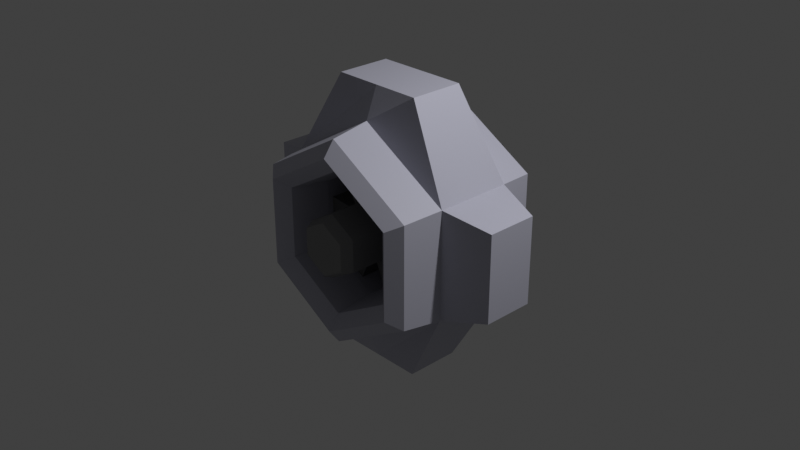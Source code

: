# Source: station_core.blend  (saved by Blender 2.93.21; exported with 4.5.12 LTS)
import bpy
from mathutils import Matrix  # noqa: F401  (used for matrix-valued properties, if any)

bpy.ops.wm.read_factory_settings(use_empty=True)
scene = bpy.context.scene
scene.name = 'Scene'

# ---- collections
col_collection = bpy.data.collections.new('Collection'); scene.collection.children.link(col_collection)
col_core = bpy.data.collections.new('core'); scene.collection.children.link(col_core)
col_extension = bpy.data.collections.new('extension'); scene.collection.children.link(col_extension)

# ---- images (referenced by path relative to the original .blend; pixels are not part of the script)
import os
ASSET_DIR = os.environ.get("B2B_ASSET_DIR", "")  # directory of the original .blend (textures are referenced by path, not embedded)
HERE = os.path.dirname(os.path.abspath(__file__))  # packed textures are extracted next to this script under _unpacked/

def load_image(name, relpath, width, height, colorspace="sRGB"):
    """Load a texture the original file referenced (path relative to the .blend, or extracted next to this script)."""
    p = next((c for c in (os.path.join(HERE, relpath), os.path.join(ASSET_DIR, relpath)) if relpath and os.path.exists(c)), "")
    if p:
        img = bpy.data.images.load(p, check_existing=True)
        img.name = name
    else:  # same state as the original file: an image datablock whose file is absent (Cycles renders it pink)
        img = bpy.data.images.new(name, width, height)
        img.source = "FILE"
        img.filepath = "//" + (relpath or name)
    img.colorspace_settings.name = colorspace
    return img
img_skin = load_image('skin', 'station_core.png', 1024, 1024, 'sRGB')

# ---- materials (node trees are filled in below, after node groups)
mat_material_001 = bpy.data.materials.new('Material.001')
mat_material_002 = bpy.data.materials.new('Material.002')
mat_material_003 = bpy.data.materials.new('Material.003')

# ---- material node trees
mat_material_001.use_nodes = True; mat_material_001.node_tree.nodes.clear()
_N = mat_material_001.node_tree.nodes; _L = mat_material_001.node_tree.links
n0 = _N.new('ShaderNodeBsdfPrincipled'); n0.name = 'Principled BSDF'; n0.location = (10, 300)
n0.distribution = 'GGX'
n0.subsurface_method = 'BURLEY'
n0.inputs[0].default_value = (0.196, 0.196, 0.196, 1.0)
n0.inputs[3].default_value = 1.45
n0.inputs[27].default_value = (0.0, 0.0, 0.0, 1.0)
n0.inputs[28].default_value = 1.0
n1 = _N.new('ShaderNodeOutputMaterial'); n1.name = 'Material Output'; n1.location = (300, 300)
n2 = _N.new('ShaderNodeUVMap'); n2.name = 'UV Map'; n2.location = (307, -60)
n3 = _N.new('ShaderNodeTexImage'); n3.name = 'Image Texture'; n3.location = (520, 100)
n3.image = img_skin
_L.new(n0.outputs[0], n1.inputs[0])
_L.new(n2.outputs[0], n3.inputs[0])
n1.is_active_output = True
mat_material_002.use_nodes = True; mat_material_002.node_tree.nodes.clear()
_N = mat_material_002.node_tree.nodes; _L = mat_material_002.node_tree.links
n0 = _N.new('ShaderNodeBsdfPrincipled'); n0.name = 'Principled BSDF'; n0.location = (10, 300)
n0.distribution = 'GGX'
n0.subsurface_method = 'BURLEY'
n0.inputs[0].default_value = (0.4897, 0.4901, 0.5815, 1.0)
n0.inputs[3].default_value = 1.45
n0.inputs[27].default_value = (0.0, 0.0, 0.0, 1.0)
n0.inputs[28].default_value = 1.0
n1 = _N.new('ShaderNodeOutputMaterial'); n1.name = 'Material Output'; n1.location = (300, 300)
n2 = _N.new('ShaderNodeUVMap'); n2.name = 'UV Map'; n2.location = (307, -60)
n3 = _N.new('ShaderNodeTexImage'); n3.name = 'Image Texture'; n3.location = (520, 100)
n3.image = img_skin
_L.new(n0.outputs[0], n1.inputs[0])
_L.new(n2.outputs[0], n3.inputs[0])
n1.is_active_output = True
mat_material_003.use_nodes = True; mat_material_003.node_tree.nodes.clear()
_N = mat_material_003.node_tree.nodes; _L = mat_material_003.node_tree.links
n0 = _N.new('ShaderNodeBsdfPrincipled'); n0.name = 'Principled BSDF'; n0.location = (10, 300)
n0.distribution = 'GGX'
n0.subsurface_method = 'BURLEY'
n0.inputs[0].default_value = (0.1376, 0.1376, 0.1376, 1.0)
n0.inputs[3].default_value = 1.45
n0.inputs[27].default_value = (0.0, 0.0, 0.0, 1.0)
n0.inputs[28].default_value = 0.6
n1 = _N.new('ShaderNodeOutputMaterial'); n1.name = 'Material Output'; n1.location = (300, 300)
n2 = _N.new('ShaderNodeUVMap'); n2.name = 'UV Map'; n2.location = (299, -82)
n3 = _N.new('ShaderNodeTexImage'); n3.name = 'Image Texture'; n3.location = (514, 60)
n3.image = img_skin
_L.new(n0.outputs[0], n1.inputs[0])
_L.new(n2.outputs[0], n3.inputs[0])
n1.is_active_output = True

# ---- world
world_world = bpy.data.worlds.new('World'); scene.world = world_world
world_world.use_nodes = True; world_world.node_tree.nodes.clear()
_N = world_world.node_tree.nodes; _L = world_world.node_tree.links
n0 = _N.new('ShaderNodeOutputWorld'); n0.name = 'World Output'; n0.location = (300, 300)
n1 = _N.new('ShaderNodeBackground'); n1.name = 'Background'; n1.location = (10, 300)
n1.inputs[0].default_value = (0.05088, 0.05088, 0.05088, 1.0)
_L.new(n1.outputs[0], n0.inputs[0])
n0.is_active_output = True
world_world.color = (0.05088, 0.05088, 0.05088)
world_world.use_sun_shadow = False
world_world.sun_shadow_jitter_overblur = 0.0

# ---- cameras
cam_camera = bpy.data.cameras.new('Camera')
cam_camera.clip_end = 100.0
cam_camera.ortho_scale = 7.314

# ---- lights
light_light = bpy.data.lights.new('Light', 'POINT')
light_light.transmission_factor = 0.0
light_light.energy = 1000.0
light_light.shadow_soft_size = 0.1
light_light.shadow_maximum_resolution = 0.006
light_light.use_absolute_resolution = True

# ---- meshes
me_cylinder = bpy.data.meshes.new('Cylinder')
me_cylinder.from_pydata([(-1.703e-09, 0.996, 0.288), (-1.703e-09, -0.996, 0.288), (0.2494, 0.996, 0.144), (0.2494, -0.996, 0.144), (0.2494, 0.996, -0.144), (0.2494, -0.996, -0.144), (-2.688e-08, 0.996, -0.288), (-2.688e-08, -0.996, -0.288), (-0.2494, 0.996, -0.144), (-0.2494, -0.996, -0.144), (-0.2494, 0.996, 0.144), (-0.2494, -0.996, 0.144), (-1.703e-09, 0.88, 0.3456), (-1.703e-09, -0.88, 0.3456), (0.2993, -0.88, 0.1728), (0.2993, 0.88, 0.1728), (0.2993, -0.88, -0.1728), (0.2993, 0.88, -0.1728), (-3.192e-08, -0.88, -0.3456), (-3.192e-08, 0.88, -0.3456), (-0.2993, -0.88, -0.1728), (-0.2993, 0.88, -0.1728), (-0.2993, -0.88, 0.1728), (-0.2993, 0.88, 0.1728), (1.012, -0.42, 0.5843), (0.9527, -0.8352, 0.5501), (0.8096, -0.955, 0.4674), (0.6665, -0.8352, 0.3848), (0.6072, -0.42, 0.3506), (-4.723e-09, -0.42, 1.169), (-6.045e-08, -0.8352, 1.1), (-3.258e-08, -0.955, 0.9349), (-3.258e-08, -0.8352, 0.7696), (-3.258e-08, -0.42, 0.7011), (-1.012, -0.42, 0.5843), (-0.9527, -0.8352, 0.5501), (-0.8096, -0.955, 0.4674), (-0.6665, -0.8352, 0.3848), (-0.6072, -0.42, 0.3506), (-1.012, -0.42, -0.5843), (-0.9527, -0.8352, -0.5501), (-0.8096, -0.955, -0.4674), (-0.6665, -0.8352, -0.3848), (-0.6072, -0.42, -0.3506), (1.624e-07, -0.42, -1.169), (1.067e-07, -0.8352, -1.1), (7.886e-08, -0.955, -0.9349), (1.067e-07, -0.8352, -0.7696), (1.067e-07, -0.42, -0.7011), (1.012, -0.42, -0.5843), (0.9527, -0.8352, -0.5501), (0.8096, -0.955, -0.4674), (0.6665, -0.8352, -0.3848), (0.6072, -0.42, -0.3506), (1.012, 0.42, 0.5843), (0.6072, 0.42, 0.3506), (0.6665, 0.8352, 0.3848), (0.8096, 0.955, 0.4674), (0.9527, 0.8352, 0.5501), (1.278e-08, 0.42, 1.169), (-1.508e-08, 0.42, 0.7011), (-1.508e-08, 0.8352, 0.7696), (4.064e-08, 0.955, 0.9349), (-4.295e-08, 0.8352, 1.1), (-1.012, 0.42, 0.5843), (-0.6072, 0.42, 0.3506), (-0.6665, 0.8352, 0.3848), (-0.8096, 0.955, 0.4674), (-0.9527, 0.8352, 0.5501), (-1.012, 0.42, -0.5843), (-0.6072, 0.42, -0.3506), (-0.6665, 0.8352, -0.3848), (-0.8096, 0.955, -0.4674), (-0.9527, 0.8352, -0.5501), (1.799e-07, 0.42, -1.169), (1.242e-07, 0.42, -0.7011), (1.242e-07, 0.8352, -0.7696), (1.521e-07, 0.955, -0.9349), (1.242e-07, 0.8352, -1.1), (1.012, 0.42, -0.5843), (0.6072, 0.42, -0.3506), (0.6665, 0.8352, -0.3848), (0.8096, 0.955, -0.4674), (0.9527, 0.8352, -0.5501), (-0.64, -0.3584, -0.16), (-0.64, -0.3584, 0.16), (-0.64, 0.3584, -0.16), (-0.64, 0.3584, 0.16), (-0.24, -0.3584, -0.12), (-0.24, -0.3584, 0.12), (-0.24, 0.3584, -0.12), (-0.24, 0.3584, 0.12), (-0.4586, -0.3584, 0.4743), (-0.1814, -0.3584, 0.6343), (-0.4586, 0.3584, 0.4743), (-0.1814, 0.3584, 0.6343), (-0.2239, -0.3584, 0.1478), (-0.01608, -0.3584, 0.2678), (-0.2239, 0.3584, 0.1478), (-0.01608, 0.3584, 0.2678), (0.1814, -0.3584, 0.6343), (0.4586, -0.3584, 0.4743), (0.1814, 0.3584, 0.6343), (0.4586, 0.3584, 0.4743), (0.01608, -0.3584, 0.2678), (0.2239, -0.3584, 0.1478), (0.01608, 0.3584, 0.2678), (0.2239, 0.3584, 0.1478), (0.64, -0.3584, 0.16), (0.64, -0.3584, -0.16), (0.64, 0.3584, 0.16), (0.64, 0.3584, -0.16), (0.24, -0.3584, 0.12), (0.24, -0.3584, -0.12), (0.24, 0.3584, 0.12), (0.24, 0.3584, -0.12), (0.4586, -0.3584, -0.4743), (0.1814, -0.3584, -0.6343), (0.4586, 0.3584, -0.4743), (0.1814, 0.3584, -0.6343), (0.2239, -0.3584, -0.1478), (0.01608, -0.3584, -0.2678), (0.2239, 0.3584, -0.1478), (0.01608, 0.3584, -0.2678), (-0.1814, -0.3584, -0.6343), (-0.4586, -0.3584, -0.4743), (-0.1814, 0.3584, -0.6343), (-0.4586, 0.3584, -0.4743), (-0.01608, -0.3584, -0.2678), (-0.2239, -0.3584, -0.1478), (-0.01608, 0.3584, -0.2678), (-0.2239, 0.3584, -0.1478), (1.5, -0.2789, 0.4674), (-1.5, -0.2789, 0.4674), (-1.5, -0.2789, -0.4674), (1.5, -0.2789, -0.4674), (1.5, 0.2789, 0.4674), (-1.5, 0.2789, 0.4674), (-1.5, 0.2789, -0.4674), (1.5, 0.2789, -0.4674), (0.506, -0.294, 1.5), (-2.361e-09, -0.294, 1.5), (-0.506, -0.294, 1.5), (8.122e-08, -0.294, -1.5), (0.506, -0.294, -1.5), (-0.506, -0.294, -1.5), (0.506, 0.294, -1.5), (-0.506, 0.294, 1.5), (8.997e-08, 0.294, -1.5), (-0.506, 0.294, -1.5), (6.389e-09, 0.294, 1.5), (0.506, 0.294, 1.5)], [], [(13, 1, 3, 14), (14, 3, 5, 16), (16, 5, 7, 18), (18, 7, 9, 20), (3, 1, 11, 9, 7, 5), (20, 9, 11, 22), (22, 11, 1, 13), (0, 2, 4, 6, 8, 10), (10, 23, 12, 0), (23, 22, 13, 12), (8, 21, 23, 10), (21, 20, 22, 23), (6, 19, 21, 8), (19, 18, 20, 21), (4, 17, 19, 6), (17, 16, 18, 19), (2, 15, 17, 4), (15, 14, 16, 17), (0, 12, 15, 2), (12, 13, 14, 15), (24, 29, 30, 25), (25, 30, 31, 26), (26, 31, 32, 27), (27, 32, 33, 28), (29, 34, 35, 30), (30, 35, 36, 31), (31, 36, 37, 32), (32, 37, 38, 33), (34, 39, 40, 35), (35, 40, 41, 36), (36, 41, 42, 37), (37, 42, 43, 38), (39, 44, 45, 40), (40, 45, 46, 41), (41, 46, 47, 42), (42, 47, 48, 43), (43, 48, 75, 70), (79, 54, 136, 139), (54, 24, 132, 136), (53, 28, 55, 80), (44, 49, 50, 45), (45, 50, 51, 46), (46, 51, 52, 47), (47, 52, 53, 48), (54, 59, 150, 151), (33, 38, 65, 60), (29, 24, 140, 141), (44, 39, 145, 143), (49, 24, 25, 50), (50, 25, 26, 51), (51, 26, 27, 52), (52, 27, 28, 53), (74, 79, 146, 148), (28, 33, 60, 55), (38, 43, 70, 65), (48, 53, 80, 75), (55, 60, 61, 56), (56, 61, 62, 57), (57, 62, 63, 58), (58, 63, 59, 54), (60, 65, 66, 61), (61, 66, 67, 62), (62, 67, 68, 63), (63, 68, 64, 59), (65, 70, 71, 66), (66, 71, 72, 67), (67, 72, 73, 68), (68, 73, 69, 64), (70, 75, 76, 71), (71, 76, 77, 72), (72, 77, 78, 73), (73, 78, 74, 69), (75, 80, 81, 76), (76, 81, 82, 77), (77, 82, 83, 78), (78, 83, 79, 74), (80, 55, 56, 81), (81, 56, 57, 82), (82, 57, 58, 83), (83, 58, 54, 79), (84, 85, 87, 86), (86, 87, 91, 90), (90, 91, 89, 88), (88, 89, 85, 84), (86, 90, 88, 84), (91, 87, 85, 89), (92, 93, 95, 94), (94, 95, 99, 98), (98, 99, 97, 96), (96, 97, 93, 92), (94, 98, 96, 92), (99, 95, 93, 97), (100, 101, 103, 102), (102, 103, 107, 106), (106, 107, 105, 104), (104, 105, 101, 100), (102, 106, 104, 100), (107, 103, 101, 105), (108, 109, 111, 110), (110, 111, 115, 114), (114, 115, 113, 112), (112, 113, 109, 108), (110, 114, 112, 108), (115, 111, 109, 113), (116, 117, 119, 118), (118, 119, 123, 122), (122, 123, 121, 120), (120, 121, 117, 116), (118, 122, 120, 116), (123, 119, 117, 121), (124, 125, 127, 126), (126, 127, 131, 130), (130, 131, 129, 128), (128, 129, 125, 124), (126, 130, 128, 124), (131, 127, 125, 129), (134, 133, 137, 138), (132, 135, 139, 136), (69, 39, 134, 138), (64, 69, 138, 137), (34, 64, 137, 133), (49, 79, 139, 135), (39, 34, 133, 134), (24, 49, 135, 132), (144, 143, 148, 146), (142, 141, 150, 147), (143, 145, 149, 148), (141, 140, 151, 150), (64, 34, 142, 147), (59, 64, 147, 150), (69, 74, 148, 149), (39, 69, 149, 145), (34, 29, 141, 142), (24, 54, 151, 140), (49, 44, 143, 144), (79, 49, 144, 146)])
me_cylinder.polygons.foreach_set('material_index', [0, 0, 0, 0, 0, 0, 0, 0, 0, 0, 0, 0, 0, 0, 0, 0, 0, 0, 0, 0, 1, 1, 1, 1, 1, 1, 1, 1, 1, 1, 1, 1, 1, 1, 1, 1, 1, 1, 1, 1, 1, 1, 1, 1, 1, 1, 1, 1, 1, 1, 1, 1, 1, 1, 1, 1, 1, 1, 1, 1, 1, 1, 1, 1, 1, 1, 1, 1, 1, 1, 1, 1, 1, 1, 1, 1, 1, 1, 1, 1, 2, 2, 2, 2, 2, 2, 2, 2, 2, 2, 2, 2, 2, 2, 2, 2, 2, 2, 2, 2, 2, 2, 2, 2, 2, 2, 2, 2, 2, 2, 2, 2, 2, 2, 2, 2, 1, 1, 1, 1, 1, 1, 1, 1, 1, 1, 1, 1, 1, 1, 1, 1, 1, 1, 1, 1])
_uv = me_cylinder.uv_layers.new(name='UVMap')
_uv.uv.foreach_set('vector', [1.0, 0.9167, 1.0, 1.0, 0.9167, 1.0, 0.9167, 0.9167, 0.9167, 0.9167, 0.9167, 1.0, 0.8333, 1.0, 0.8333, 0.9167, 0.8333, 0.9167, 0.8333, 1.0, 0.75, 1.0, 0.75, 0.9167, 0.75, 0.9167, 0.75, 1.0, 0.6667, 1.0, 0.6667, 0.9167, 0.7289, 0.685, 0.625, 0.745, 0.5211, 0.685, 0.5211, 0.565, 0.625, 0.505, 0.7289, 0.565, 0.6667, 0.9167, 0.6667, 1.0, 0.5833, 1.0, 0.5833, 0.9167, 0.5833, 0.9167, 0.5833, 1.0, 0.5, 1.0, 0.5, 0.9167, 0.875, 0.745, 0.9789, 0.685, 0.9789, 0.565, 0.875, 0.505, 0.7711, 0.565, 0.7711, 0.685, 0.5833, 0.75, 0.5833, 0.8333, 0.5, 0.8333, 0.5, 0.75, 0.5833, 0.8333, 0.5833, 0.9167, 0.5, 0.9167, 0.5, 0.8333, 0.6667, 0.75, 0.6667, 0.8333, 0.5833, 0.8333, 0.5833, 0.75, 0.6667, 0.8333, 0.6667, 0.9167, 0.5833, 0.9167, 0.5833, 0.8333, 0.75, 0.75, 0.75, 0.8333, 0.6667, 0.8333, 0.6667, 0.75, 0.75, 0.8333, 0.75, 0.9167, 0.6667, 0.9167, 0.6667, 0.8333, 0.8333, 0.75, 0.8333, 0.8333, 0.75, 0.8333, 0.75, 0.75, 0.8333, 0.8333, 0.8333, 0.9167, 0.75, 0.9167, 0.75, 0.8333, 0.9167, 0.75, 0.9167, 0.8333, 0.8333, 0.8333, 0.8333, 0.75, 0.9167, 0.8333, 0.9167, 0.9167, 0.8333, 0.9167, 0.8333, 0.8333, 1.0, 0.75, 1.0, 0.8333, 0.9167, 0.8333, 0.9167, 0.75, 1.0, 0.8333, 1.0, 0.9167, 0.9167, 0.9167, 0.9167, 0.8333, 0.5008, 0.39, 0.3594, 0.4686, 0.3579, 0.4339, 0.4699, 0.3737, 0.4699, 0.3737, 0.3579, 0.4339, 0.3584, 0.4108, 0.4501, 0.3617, 0.4501, 0.3617, 0.3584, 0.4108, 0.359, 0.3901, 0.4327, 0.3509, 0.4327, 0.3509, 0.359, 0.3901, 0.3579, 0.3643, 0.4105, 0.3394, 0.3594, 0.4686, 0.2191, 0.389, 0.2485, 0.37, 0.3579, 0.4339, 0.3579, 0.4339, 0.2485, 0.37, 0.2686, 0.3587, 0.3584, 0.4108, 0.3584, 0.4108, 0.2686, 0.3587, 0.2865, 0.3488, 0.359, 0.3901, 0.359, 0.3901, 0.2865, 0.3488, 0.3073, 0.3349, 0.3579, 0.3643, 0.2191, 0.389, 0.2202, 0.2274, 0.251, 0.2436, 0.2485, 0.37, 0.2485, 0.37, 0.251, 0.2436, 0.2708, 0.2557, 0.2686, 0.3587, 0.2686, 0.3587, 0.2708, 0.2557, 0.2882, 0.2665, 0.2865, 0.3488, 0.2865, 0.3488, 0.2882, 0.2665, 0.3106, 0.2783, 0.3073, 0.3349, 0.2202, 0.2274, 0.3609, 0.1478, 0.3624, 0.1826, 0.251, 0.2436, 0.251, 0.2436, 0.3624, 0.1826, 0.3619, 0.2057, 0.2708, 0.2557, 0.2708, 0.2557, 0.3619, 0.2057, 0.3614, 0.2263, 0.2882, 0.2665, 0.2882, 0.2665, 0.3614, 0.2263, 0.3626, 0.2518, 0.3106, 0.2783, 0.9056, 0.3042, 0.9056, 0.2282, 0.9967, 0.2282, 0.9967, 0.3042, 0.1812, 0.6488, 0.1789, 0.7868, 0.1348, 0.7465, 0.144, 0.6964, 0.1789, 0.7868, 0.06451, 0.7889, 0.1017, 0.7413, 0.1348, 0.7465, 0.9056, 0.1522, 0.9056, 0.07614, 0.9967, 0.07614, 0.9967, 0.1522, 0.3609, 0.1478, 0.5008, 0.2286, 0.4715, 0.2474, 0.3624, 0.1826, 0.3624, 0.1826, 0.4715, 0.2474, 0.4513, 0.2587, 0.3619, 0.2057, 0.3619, 0.2057, 0.4513, 0.2587, 0.4333, 0.2687, 0.3614, 0.2263, 0.3614, 0.2263, 0.4333, 0.2687, 0.4122, 0.2827, 0.3626, 0.2518, 0.1789, 0.7868, 0.2484, 0.93, 0.2205, 0.9694, 0.1642, 0.9296, 0.9056, 0.4562, 0.9056, 0.3802, 0.9967, 0.3802, 0.9967, 0.4562, 0.0001303, 0.9344, 0.06451, 0.7889, 0.08419, 0.931, 0.0294, 0.9728, 0.04511, 0.4977, 0.0673, 0.3512, 0.102, 0.4533, 0.09512, 0.4986, 0.5008, 0.2286, 0.5008, 0.39, 0.4699, 0.3737, 0.4715, 0.2474, 0.4715, 0.2474, 0.4699, 0.3737, 0.4501, 0.3617, 0.4513, 0.2587, 0.4513, 0.2587, 0.4501, 0.3617, 0.4327, 0.3509, 0.4333, 0.2687, 0.4333, 0.2687, 0.4327, 0.3509, 0.4105, 0.3394, 0.4122, 0.2827, 0.2034, 0.5023, 0.1812, 0.6488, 0.1465, 0.5467, 0.1534, 0.5014, 0.9056, 0.07614, 0.9056, 0.0001303, 0.9967, 0.0001303, 0.9967, 0.07614, 0.9056, 0.3802, 0.9056, 0.3042, 0.9967, 0.3042, 0.9967, 0.3802, 0.9056, 0.2282, 0.9056, 0.1522, 0.9967, 0.1522, 0.9967, 0.2282, 0.3106, 0.5993, 0.3073, 0.6559, 0.2865, 0.6698, 0.2882, 0.5876, 0.2882, 0.5876, 0.2865, 0.6698, 0.2686, 0.6798, 0.2708, 0.5767, 0.2708, 0.5767, 0.2686, 0.6798, 0.2485, 0.6911, 0.251, 0.5647, 0.251, 0.5647, 0.2485, 0.6911, 0.2191, 0.71, 0.2202, 0.5484, 0.3073, 0.6559, 0.3579, 0.6854, 0.359, 0.7111, 0.2865, 0.6698, 0.2865, 0.6698, 0.359, 0.7111, 0.3584, 0.7318, 0.2686, 0.6798, 0.2686, 0.6798, 0.3584, 0.7318, 0.3579, 0.755, 0.2485, 0.6911, 0.2485, 0.6911, 0.3579, 0.755, 0.3594, 0.7896, 0.2191, 0.71, 0.3579, 0.6854, 0.4105, 0.6605, 0.4327, 0.672, 0.359, 0.7111, 0.359, 0.7111, 0.4327, 0.672, 0.4501, 0.6828, 0.3584, 0.7318, 0.3584, 0.7318, 0.4501, 0.6828, 0.4699, 0.6948, 0.3579, 0.755, 0.3579, 0.755, 0.4699, 0.6948, 0.5008, 0.7111, 0.3594, 0.7896, 0.4105, 0.6605, 0.4122, 0.6037, 0.4333, 0.5897, 0.4327, 0.672, 0.4327, 0.672, 0.4333, 0.5897, 0.4513, 0.5798, 0.4501, 0.6828, 0.4501, 0.6828, 0.4513, 0.5798, 0.4715, 0.5685, 0.4699, 0.6948, 0.4699, 0.6948, 0.4715, 0.5685, 0.5008, 0.5496, 0.5008, 0.7111, 0.4122, 0.6037, 0.3626, 0.5729, 0.3614, 0.5474, 0.4333, 0.5897, 0.4333, 0.5897, 0.3614, 0.5474, 0.3619, 0.5268, 0.4513, 0.5798, 0.4513, 0.5798, 0.3619, 0.5268, 0.3624, 0.5036, 0.4715, 0.5685, 0.4715, 0.5685, 0.3624, 0.5036, 0.3609, 0.4688, 0.5008, 0.5496, 0.3626, 0.5729, 0.3106, 0.5993, 0.2882, 0.5876, 0.3614, 0.5474, 0.3614, 0.5474, 0.2882, 0.5876, 0.2708, 0.5767, 0.3619, 0.5268, 0.3619, 0.5268, 0.2708, 0.5767, 0.251, 0.5647, 0.3624, 0.5036, 0.3624, 0.5036, 0.251, 0.5647, 0.2202, 0.5484, 0.3609, 0.4688, 0.6433, 0.0, 0.7683, 0.0, 0.7683, 0.125, 0.6433, 0.125, 0.6433, 0.125, 0.7683, 0.125, 0.7683, 0.25, 0.6433, 0.25, 0.6433, 0.25, 0.7683, 0.25, 0.7683, 0.375, 0.6433, 0.375, 0.6433, 0.375, 0.7683, 0.375, 0.7683, 0.5, 0.6433, 0.5, 0.5183, 0.25, 0.6433, 0.25, 0.6433, 0.375, 0.5183, 0.375, 0.7683, 0.25, 0.8933, 0.25, 0.8933, 0.375, 0.7683, 0.375, 0.6433, 0.0, 0.7683, 0.0, 0.7683, 0.125, 0.6433, 0.125, 0.6433, 0.125, 0.7683, 0.125, 0.7683, 0.25, 0.6433, 0.25, 0.6433, 0.25, 0.7683, 0.25, 0.7683, 0.375, 0.6433, 0.375, 0.6433, 0.375, 0.7683, 0.375, 0.7683, 0.5, 0.6433, 0.5, 0.5183, 0.25, 0.6433, 0.25, 0.6433, 0.375, 0.5183, 0.375, 0.7683, 0.25, 0.8933, 0.25, 0.8933, 0.375, 0.7683, 0.375, 0.6433, 0.0, 0.7683, 0.0, 0.7683, 0.125, 0.6433, 0.125, 0.6433, 0.125, 0.7683, 0.125, 0.7683, 0.25, 0.6433, 0.25, 0.6433, 0.25, 0.7683, 0.25, 0.7683, 0.375, 0.6433, 0.375, 0.6433, 0.375, 0.7683, 0.375, 0.7683, 0.5, 0.6433, 0.5, 0.5183, 0.25, 0.6433, 0.25, 0.6433, 0.375, 0.5183, 0.375, 0.7683, 0.25, 0.8933, 0.25, 0.8933, 0.375, 0.7683, 0.375, 0.6433, 0.0, 0.7683, 0.0, 0.7683, 0.125, 0.6433, 0.125, 0.6433, 0.125, 0.7683, 0.125, 0.7683, 0.25, 0.6433, 0.25, 0.6433, 0.25, 0.7683, 0.25, 0.7683, 0.375, 0.6433, 0.375, 0.6433, 0.375, 0.7683, 0.375, 0.7683, 0.5, 0.6433, 0.5, 0.5183, 0.25, 0.6433, 0.25, 0.6433, 0.375, 0.5183, 0.375, 0.7683, 0.25, 0.8933, 0.25, 0.8933, 0.375, 0.7683, 0.375, 0.6433, 0.0, 0.7683, 0.0, 0.7683, 0.125, 0.6433, 0.125, 0.6433, 0.125, 0.7683, 0.125, 0.7683, 0.25, 0.6433, 0.25, 0.6433, 0.25, 0.7683, 0.25, 0.7683, 0.375, 0.6433, 0.375, 0.6433, 0.375, 0.7683, 0.375, 0.7683, 0.5, 0.6433, 0.5, 0.5183, 0.25, 0.6433, 0.25, 0.6433, 0.375, 0.5183, 0.375, 0.7683, 0.25, 0.8933, 0.25, 0.8933, 0.375, 0.7683, 0.375, 0.6433, 0.0, 0.7683, 0.0, 0.7683, 0.125, 0.6433, 0.125, 0.6433, 0.125, 0.7683, 0.125, 0.7683, 0.25, 0.6433, 0.25, 0.6433, 0.25, 0.7683, 0.25, 0.7683, 0.375, 0.6433, 0.375, 0.6433, 0.375, 0.7683, 0.375, 0.7683, 0.5, 0.6433, 0.5, 0.5183, 0.25, 0.6433, 0.25, 0.6433, 0.375, 0.5183, 0.375, 0.7683, 0.25, 0.8933, 0.25, 0.8933, 0.375, 0.7683, 0.375, 0.1045, 0.3036, 0.1137, 0.2535, 0.1468, 0.2587, 0.1376, 0.3089, 0.1017, 0.7413, 0.1109, 0.6911, 0.144, 0.6964, 0.1348, 0.7465, 0.1817, 0.3492, 0.0673, 0.3512, 0.1045, 0.3036, 0.1376, 0.3089, 0.184, 0.2111, 0.1817, 0.3492, 0.1376, 0.3089, 0.1468, 0.2587, 0.06963, 0.2132, 0.184, 0.2111, 0.1468, 0.2587, 0.1137, 0.2535, 0.06685, 0.6508, 0.1812, 0.6488, 0.144, 0.6964, 0.1109, 0.6911, 0.0673, 0.3512, 0.06963, 0.2132, 0.1137, 0.2535, 0.1045, 0.3036, 0.06451, 0.7889, 0.06685, 0.6508, 0.1109, 0.6911, 0.1017, 0.7413, 0.09858, 0.5448, 0.09606, 0.4986, 0.1524, 0.5014, 0.1465, 0.5467, 0.08426, 0.07044, 0.08304, 0.001551, 0.1631, 0.0001303, 0.1643, 0.06902, 0.09606, 0.4986, 0.102, 0.4533, 0.1499, 0.4552, 0.1524, 0.5014, 0.08542, 0.9999, 0.08419, 0.931, 0.1642, 0.9296, 0.1655, 0.9984, 0.184, 0.2111, 0.06963, 0.2132, 0.08426, 0.07044, 0.1643, 0.06902, 0.2484, 0.06564, 0.184, 0.2111, 0.1643, 0.06902, 0.2191, 0.02724, 0.1817, 0.3492, 0.2034, 0.5023, 0.1534, 0.5014, 0.1499, 0.4552, 0.0673, 0.3512, 0.1817, 0.3492, 0.1499, 0.4552, 0.102, 0.4533, 0.06963, 0.2132, 0.0001304, 0.07004, 0.02802, 0.03064, 0.08426, 0.07044, 0.06451, 0.7889, 0.1789, 0.7868, 0.1642, 0.9296, 0.08419, 0.931, 0.06685, 0.6508, 0.04511, 0.4977, 0.09512, 0.4986, 0.09858, 0.5448, 0.1812, 0.6488, 0.06685, 0.6508, 0.09858, 0.5448, 0.1465, 0.5467])
me_cylinder.materials.append(mat_material_001)
me_cylinder.materials.append(mat_material_002)
me_cylinder.materials.append(mat_material_003)
me_cylinder.use_remesh_fix_poles = True
me_cylinder.use_remesh_preserve_attributes = False
me_cylinder.update()

# ---- objects
ob_light = bpy.data.objects.new('Light', light_light)
ob_camera = bpy.data.objects.new('Camera', cam_camera)
ob_cylinder = bpy.data.objects.new('Cylinder', me_cylinder)

# ---- transforms, parenting, visibility, modifiers, constraints
ob_light.location = (4.076, 1.005, 5.904)
ob_light.rotation_euler = (0.6503, 0.05522, 1.866)
ob_light.lock_rotations_4d = False
ob_light.empty_display_type = 'ARROWS'
ob_light.color = (0.0, 0.0, 0.0, 0.0)
ob_light.lineart.crease_threshold = 0.0
ob_camera.location = (7.359, -6.926, 4.958)
ob_camera.rotation_euler = (1.109, 0.0, 0.8149)
ob_camera.lock_rotations_4d = False
ob_camera.empty_display_type = 'ARROWS'
ob_camera.color = (0.0, 0.0, 0.0, 0.0)
ob_camera.display_type = 'WIRE'
ob_camera.lineart.crease_threshold = 0.0
ob_cylinder.location = (0.0, 0.0, 0.0)

# ---- collection membership
col_collection.objects.link(ob_light)
col_collection.objects.link(ob_camera)
col_core.objects.link(ob_cylinder)

# ---- scene / render settings (as saved in the file)
scene.camera = ob_camera
scene.frame_start = 1; scene.frame_end = 250; scene.frame_set(1)
scene.render.engine = 'CYCLES'
scene.cycles.use_denoising = False
scene.cycles.samples = 128
scene.cycles.sampling_pattern = 'TABULATED_SOBOL'
scene.cycles.use_adaptive_sampling = False
scene.cycles.use_light_tree = False
scene.cycles.bake_type = 'DIFFUSE'
scene.view_settings.view_transform = 'Standard'
bpy.context.view_layer.update()
